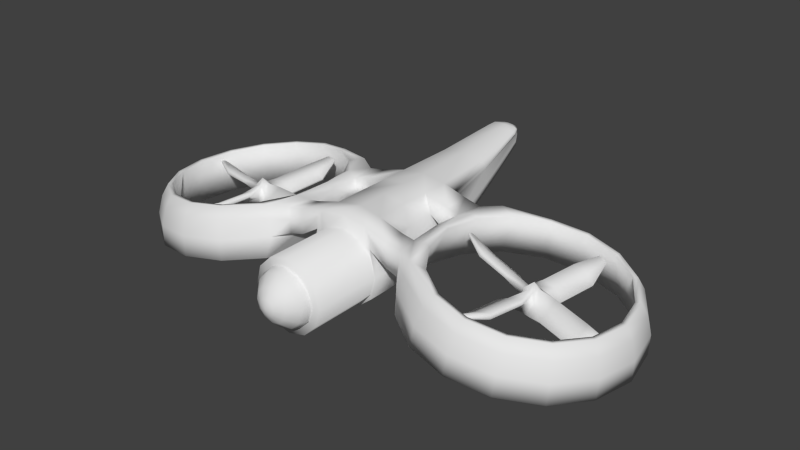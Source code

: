 # Source: Model.blend  (saved by Blender 2.79.0; exported with 4.5.12 LTS)
import bpy
from mathutils import Matrix  # noqa: F401  (used for matrix-valued properties, if any)

bpy.ops.wm.read_factory_settings(use_empty=True)
scene = bpy.context.scene
scene.name = 'Scene'

# ---- collections
col_collection_1 = bpy.data.collections.new('Collection 1'); scene.collection.children.link(col_collection_1)

# ---- materials (node trees are filled in below, after node groups)
mat_rotor = bpy.data.materials.new('Rotor')
mat_rotor.alpha_threshold = 0.0
mat_rotor.use_transparent_shadow = False
mat_rotor.roughness = 0.5
mat_metal = bpy.data.materials.new('Metal')
mat_metal.alpha_threshold = 0.0
mat_metal.use_transparent_shadow = False
mat_metal.roughness = 0.5
mat_glass = bpy.data.materials.new('Glass')
mat_glass.alpha_threshold = 0.0
mat_glass.use_transparent_shadow = False
mat_glass.roughness = 0.5

# ---- material node trees

# ---- world
world_world = bpy.data.worlds.new('World'); scene.world = world_world
world_world.color = (0.05088, 0.05088, 0.05088)
world_world.use_sun_shadow = False
world_world.sun_shadow_jitter_overblur = 0.0
world_world.cycles.sampling_method = 'NONE'
world_world.cycles.sample_map_resolution = 256

# ---- meshes
me_cube_002 = bpy.data.meshes.new('Cube.002')
me_cube_002.from_pydata([(-0.02585, 0.1753, 0.1495), (0.1102, 0.2492, -0.1588), (0.246, 0.1757, -0.4671), (0.0893, 0.1229, 0.2002), (0.273, 0.1752, -0.087), (0.3612, 0.1233, -0.4164), (0.283, 0.1453, 0.1347), (0.3555, -0.01103, -0.1641), (0.2805, -0.1673, -0.4623), (0.231, 0.03385, 0.1933), (0.2819, -0.1687, -0.08125), (0.2284, -0.2788, -0.4037), (0.102, -0.002111, -0.6064), (0.219, -0.1811, 0.1596), (0.0989, -0.2544, -0.1554), (-0.02102, -0.1802, -0.4701), (0.1057, -0.003136, 0.3467), (0.1014, -0.1289, 0.2045), (-0.06741, -0.1806, -0.09186), (-0.1386, -0.128, -0.4252), (-0.07325, -0.1291, 0.1526), (-0.1481, 0.003376, -0.157), (-0.07539, 0.1357, -0.4671), (-0.0208, -0.0134, 0.2019), (-0.0739, 0.167, -0.08726), (-0.02294, 0.2515, -0.4178), (0.7705, 0.07637, 0.05921), (0.8433, -0.2197, -0.102), (0.7687, -0.5157, -0.2626), (0.7187, 0.01629, 0.17), (0.7701, -0.3047, 0.05472), (0.7169, -0.5758, -0.1518), (1.736, -0.1168, 0.02135), (1.817, -0.4151, -0.1388), (1.734, -0.7088, -0.3005), (1.684, -0.1768, 0.1322), (1.743, -0.5, 0.01788), (1.682, -0.7688, -0.1897), (2.26, -0.3978, 0.1496), (2.294, -0.5389, 0.07283), (2.259, -0.6799, -0.003686), (2.235, -0.4264, 0.2024), (2.26, -0.5793, 0.1475), (2.234, -0.7085, 0.0491), (-0.6645, -0.03205, 0.07807), (-0.7386, 0.2587, -0.0921), (-0.6652, 0.5493, -0.2628), (-0.6118, 0.03159, 0.1865), (-0.6642, 0.3487, 0.0612), (-0.6126, 0.6129, -0.1544), (-1.546, 0.1538, 0.1414), (-1.62, 0.4445, -0.02875), (-1.547, 0.7351, -0.1995), (-1.493, 0.2175, 0.2498), (-1.546, 0.5346, 0.1245), (-1.494, 0.7988, -0.09109), (-2.16, 0.4932, 0.3087), (-2.188, 0.6024, 0.2448), (-2.161, 0.7115, 0.1807), (-2.141, 0.5171, 0.3494), (-2.16, 0.6362, 0.3024), (-2.141, 0.7354, 0.2214), (0.2083, -0.5827, 0.02028), (-0.09099, -0.656, -0.1346), (-0.3902, -0.5818, -0.2894), (0.1505, -0.5306, 0.1322), (-0.1727, -0.5823, 0.02358), (-0.448, -0.5297, -0.1775), (0.01793, -1.506, -0.006213), (-0.2814, -1.58, -0.1611), (-0.5806, -1.506, -0.3159), (-0.03988, -1.454, 0.1057), (-0.3632, -1.506, -0.002913), (-0.6384, -1.453, -0.204), (-0.3341, -2.12, 0.1425), (-0.4573, -2.15, 0.07873), (-0.5804, -2.12, 0.01506), (-0.3579, -2.099, 0.1885), (-0.4909, -2.12, 0.1438), (-0.6042, -2.098, 0.06109), (-0.00612, 0.572, 0.02697), (0.2937, 0.6456, -0.1269), (0.5934, 0.5718, -0.2809), (0.05135, 0.5197, 0.1389), (0.375, 0.5716, 0.03144), (0.6508, 0.5195, -0.1689), (0.1855, 1.585, 0.1063), (0.4853, 1.659, -0.04758), (0.785, 1.585, -0.2016), (0.243, 1.533, 0.2182), (0.5666, 1.585, 0.1107), (0.8424, 1.533, -0.08965), (0.512, 2.194, 0.2756), (0.6224, 2.221, 0.219), (0.7327, 2.194, 0.1623), (0.5332, 2.175, 0.3168), (0.6523, 2.194, 0.2773), (0.7539, 2.175, 0.2035)], [], [(2, 1, 81, 82), (0, 16, 3), (12, 2, 5), (4, 5, 85, 84), (5, 4, 7, 8), (3, 16, 6), (12, 5, 8), (4, 3, 6, 7), (9, 10, 30, 29), (6, 16, 9), (12, 8, 11), (7, 6, 26, 27), (11, 10, 14, 15), (9, 16, 13), (12, 11, 15), (10, 9, 13, 14), (13, 17, 65, 62), (14, 13, 62, 63), (13, 16, 17), (12, 15, 19), (12, 19, 22), (18, 17, 20, 21), (19, 18, 21, 22), (17, 16, 20), (12, 22, 25), (20, 23, 47, 44), (21, 20, 44, 45), (20, 16, 23), (12, 25, 2), (24, 23, 0, 1), (25, 24, 1, 2), (23, 16, 0), (31, 28, 34, 37), (26, 29, 35, 32), (8, 7, 27, 28), (6, 9, 29, 26), (11, 8, 28, 31), (10, 11, 31, 30), (34, 33, 39, 40), (36, 37, 43, 42), (29, 30, 36, 35), (27, 26, 32, 33), (30, 31, 37, 36), (28, 27, 33, 34), (40, 39, 42, 43), (39, 38, 41, 42), (32, 35, 41, 38), (37, 34, 40, 43), (35, 36, 42, 41), (33, 32, 38, 39), (46, 45, 51, 52), (48, 49, 55, 54), (25, 22, 46, 49), (23, 24, 48, 47), (22, 21, 45, 46), (24, 25, 49, 48), (51, 50, 56, 57), (53, 54, 60, 59), (44, 47, 53, 50), (49, 46, 52, 55), (47, 48, 54, 53), (45, 44, 50, 51), (57, 56, 59, 60), (58, 57, 60, 61), (54, 55, 61, 60), (52, 51, 57, 58), (50, 53, 59, 56), (55, 52, 58, 61), (62, 65, 71, 68), (63, 62, 68, 69), (18, 19, 67, 66), (15, 14, 63, 64), (19, 15, 64, 67), (17, 18, 66, 65), (71, 72, 78, 77), (73, 70, 76, 79), (66, 67, 73, 72), (64, 63, 69, 70), (67, 64, 70, 73), (65, 66, 72, 71), (75, 74, 77, 78), (76, 75, 78, 79), (69, 68, 74, 75), (68, 71, 77, 74), (72, 73, 79, 78), (70, 69, 75, 76), (83, 84, 90, 89), (85, 82, 88, 91), (0, 3, 83, 80), (5, 2, 82, 85), (3, 4, 84, 83), (1, 0, 80, 81), (88, 87, 93, 94), (90, 91, 97, 96), (81, 80, 86, 87), (84, 85, 91, 90), (82, 81, 87, 88), (80, 83, 89, 86), (94, 93, 96, 97), (93, 92, 95, 96), (86, 89, 95, 92), (91, 88, 94, 97), (89, 90, 96, 95), (87, 86, 92, 93)])
me_cube_002.polygons.foreach_set('use_smooth', [True] * 104)
me_cube_002.materials.append(mat_rotor)
me_cube_002.use_remesh_preserve_volume = False
me_cube_002.use_remesh_preserve_attributes = False
me_cube_002.use_mirror_vertex_groups = False
me_cube_002.update()
me_cube_000 = bpy.data.meshes.new('Cube.000')
me_cube_000.from_pydata([(-0.1262, 0.1753, 0.1626), (0.009812, 0.2492, -0.1456), (0.1457, 0.1757, -0.454), (-0.01104, 0.1229, 0.2134), (0.1727, 0.1752, -0.07386), (0.2608, 0.1233, -0.4033), (0.1827, 0.1453, 0.1478), (0.2552, -0.01103, -0.151), (0.1801, -0.1673, -0.4492), (0.1307, 0.03385, 0.2064), (0.1816, -0.1687, -0.06811), (0.1281, -0.2788, -0.3906), (0.001649, -0.002111, -0.5932), (0.1186, -0.1811, 0.1727), (-0.001444, -0.2544, -0.1422), (-0.1214, -0.1802, -0.457), (0.005327, -0.003136, 0.3598), (0.001021, -0.1289, 0.2176), (-0.1678, -0.1806, -0.07873), (-0.239, -0.128, -0.4121), (-0.1736, -0.1291, 0.1657), (-0.2484, 0.003376, -0.1438), (-0.1757, 0.1357, -0.4539), (-0.1211, -0.0134, 0.215), (-0.1742, 0.167, -0.07412), (-0.1233, 0.2515, -0.4047), (0.6701, 0.07637, 0.07235), (0.743, -0.2197, -0.08886), (0.6683, -0.5157, -0.2495), (0.6184, 0.01629, 0.1832), (0.6698, -0.3047, 0.06786), (0.6166, -0.5758, -0.1387), (1.635, -0.1168, 0.03448), (1.716, -0.4151, -0.1257), (1.634, -0.7088, -0.2874), (1.584, -0.1768, 0.1453), (1.643, -0.5, 0.03102), (1.582, -0.7688, -0.1765), (2.159, -0.3978, 0.1628), (2.194, -0.5389, 0.08597), (2.159, -0.6799, 0.00945), (2.135, -0.4264, 0.2155), (2.159, -0.5793, 0.1606), (2.134, -0.7085, 0.06224), (-0.7648, -0.03205, 0.09121), (-0.839, 0.2587, -0.07896), (-0.7656, 0.5493, -0.2497), (-0.7122, 0.03159, 0.1996), (-0.7645, 0.3487, 0.07434), (-0.713, 0.6129, -0.1413), (-1.646, 0.1538, 0.1546), (-1.72, 0.4445, -0.01562), (-1.647, 0.7351, -0.1864), (-1.594, 0.2175, 0.263), (-1.646, 0.5346, 0.1377), (-1.594, 0.7988, -0.07796), (-2.261, 0.4932, 0.3219), (-2.289, 0.6024, 0.258), (-2.261, 0.7115, 0.1939), (-2.241, 0.5171, 0.3626), (-2.261, 0.6362, 0.3155), (-2.241, 0.7354, 0.2346), (0.108, -0.5827, 0.03341), (-0.1913, -0.656, -0.1215), (-0.4905, -0.5818, -0.2763), (0.05019, -0.5306, 0.1453), (-0.2731, -0.5823, 0.03671), (-0.5483, -0.5297, -0.1644), (-0.08241, -1.506, 0.006923), (-0.3817, -1.58, -0.148), (-0.6809, -1.506, -0.3028), (-0.1402, -1.454, 0.1188), (-0.4635, -1.506, 0.01022), (-0.7387, -1.453, -0.1909), (-0.4345, -2.12, 0.1556), (-0.5577, -2.15, 0.09187), (-0.6808, -2.12, 0.02819), (-0.4583, -2.099, 0.2016), (-0.5913, -2.12, 0.157), (-0.7045, -2.098, 0.07422), (-0.1065, 0.572, 0.04011), (0.1933, 0.6456, -0.1137), (0.493, 0.5718, -0.2677), (-0.049, 0.5197, 0.1521), (0.2746, 0.5716, 0.04457), (0.5505, 0.5195, -0.1558), (0.08515, 1.585, 0.1194), (0.385, 1.659, -0.03445), (0.6846, 1.585, -0.1885), (0.1426, 1.533, 0.2313), (0.4662, 1.585, 0.1239), (0.7421, 1.533, -0.07651), (0.4117, 2.194, 0.2887), (0.5221, 2.221, 0.2321), (0.6324, 2.194, 0.1754), (0.4328, 2.175, 0.33), (0.552, 2.194, 0.2904), (0.6535, 2.175, 0.2166)], [], [(2, 1, 81, 82), (0, 16, 3), (12, 2, 5), (4, 5, 85, 84), (5, 4, 7, 8), (3, 16, 6), (12, 5, 8), (4, 3, 6, 7), (9, 10, 30, 29), (6, 16, 9), (12, 8, 11), (7, 6, 26, 27), (11, 10, 14, 15), (9, 16, 13), (12, 11, 15), (10, 9, 13, 14), (13, 17, 65, 62), (14, 13, 62, 63), (13, 16, 17), (12, 15, 19), (12, 19, 22), (18, 17, 20, 21), (19, 18, 21, 22), (17, 16, 20), (12, 22, 25), (20, 23, 47, 44), (21, 20, 44, 45), (20, 16, 23), (12, 25, 2), (24, 23, 0, 1), (25, 24, 1, 2), (23, 16, 0), (31, 28, 34, 37), (26, 29, 35, 32), (8, 7, 27, 28), (6, 9, 29, 26), (11, 8, 28, 31), (10, 11, 31, 30), (34, 33, 39, 40), (36, 37, 43, 42), (29, 30, 36, 35), (27, 26, 32, 33), (30, 31, 37, 36), (28, 27, 33, 34), (40, 39, 42, 43), (39, 38, 41, 42), (32, 35, 41, 38), (37, 34, 40, 43), (35, 36, 42, 41), (33, 32, 38, 39), (46, 45, 51, 52), (48, 49, 55, 54), (25, 22, 46, 49), (23, 24, 48, 47), (22, 21, 45, 46), (24, 25, 49, 48), (51, 50, 56, 57), (53, 54, 60, 59), (44, 47, 53, 50), (49, 46, 52, 55), (47, 48, 54, 53), (45, 44, 50, 51), (57, 56, 59, 60), (58, 57, 60, 61), (54, 55, 61, 60), (52, 51, 57, 58), (50, 53, 59, 56), (55, 52, 58, 61), (62, 65, 71, 68), (63, 62, 68, 69), (18, 19, 67, 66), (15, 14, 63, 64), (19, 15, 64, 67), (17, 18, 66, 65), (71, 72, 78, 77), (73, 70, 76, 79), (66, 67, 73, 72), (64, 63, 69, 70), (67, 64, 70, 73), (65, 66, 72, 71), (75, 74, 77, 78), (76, 75, 78, 79), (69, 68, 74, 75), (68, 71, 77, 74), (72, 73, 79, 78), (70, 69, 75, 76), (83, 84, 90, 89), (85, 82, 88, 91), (0, 3, 83, 80), (5, 2, 82, 85), (3, 4, 84, 83), (1, 0, 80, 81), (88, 87, 93, 94), (90, 91, 97, 96), (81, 80, 86, 87), (84, 85, 91, 90), (82, 81, 87, 88), (80, 83, 89, 86), (94, 93, 96, 97), (93, 92, 95, 96), (86, 89, 95, 92), (91, 88, 94, 97), (89, 90, 96, 95), (87, 86, 92, 93)])
me_cube_000.polygons.foreach_set('use_smooth', [True] * 104)
me_cube_000.materials.append(mat_rotor)
me_cube_000.use_remesh_preserve_volume = False
me_cube_000.use_remesh_preserve_attributes = False
me_cube_000.use_mirror_vertex_groups = False
me_cube_000.update()
me_cube_001 = bpy.data.meshes.new('Cube.001')
me_cube_001.from_pydata([(0.0, -2.384e-07, -0.3674), (0.0, -1.192e-07, -2.367), (0.5, -1.192e-07, -2.233), (0.866, -1.192e-07, -1.867), (1.0, -1.391e-07, -1.367), (0.866, -1.49e-07, -0.8674), (0.5, -1.788e-07, -0.5014), (0.0, -1.932, -0.3674), (0.0, -1.932, -2.367), (0.5, -1.932, -2.233), (0.866, -1.932, -1.867), (1.0, -1.932, -1.367), (0.866, -1.932, -0.8674), (0.5, -1.932, -0.5014), (0.0, -2.642e-07, 0.01046), (0.0, -1.112e-07, -2.485), (0.5067, -1.112e-07, -2.313), (0.8777, -1.112e-07, -2.009), (1.013, -1.367e-07, -1.367), (0.8544, -1.192e-07, -0.6528), (0.6715, -2.384e-07, -0.08188), (0.0, 4.74, 0.04663), (0.0, 4.9, -1.119), (0.477, 4.904, -1.032), (0.6951, 4.902, -0.9541), (0.7783, 4.859, -0.6221), (0.7024, 4.811, -0.2893), (0.6013, 4.773, -0.04544), (0.0, 6.473, 0.2265), (0.0, 6.66, -0.3269), (0.3182, 6.658, -0.2819), (0.4193, 6.658, -0.2696), (0.4582, 6.604, -0.1039), (0.4231, 6.546, 0.06166), (0.4115, 6.505, 0.1829), (0.0, 6.856, 0.2456), (0.0, 6.932, 0.02076), (0.2162, 6.937, 0.03627), (0.251, 6.924, 0.07748), (0.2641, 6.906, 0.1337), (0.2522, 6.886, 0.1899), (0.1318, 6.868, 0.2308), (0.0, 6.937, 0.1487), (0.0, 3.109, -2.105), (0.8489, 3.109, -0.5634), (1.007, 3.109, -1.175), (0.5037, 3.109, -1.958), (0.667, 3.109, -0.08803), (0.0, 3.109, 0.00283), (0.8725, 3.109, -1.722), (0.0, -1.932, -0.5742), (0.0, -1.932, -2.161), (0.3966, -1.932, -2.054), (0.6869, -1.932, -1.764), (0.7932, -1.932, -1.367), (0.6869, -1.932, -0.9708), (0.3966, -1.932, -0.6805), (0.0, -1.995, -0.5742), (0.0, -1.995, -2.161), (0.3966, -1.995, -2.054), (0.6869, -1.995, -1.764), (0.7932, -1.995, -1.367), (0.6869, -1.995, -0.9708), (0.3966, -1.995, -0.6805), (0.0, -2.199, -0.6498), (0.0, -2.199, -2.085), (0.3588, -2.199, -1.989), (0.6215, -2.199, -1.726), (0.7176, -2.199, -1.367), (0.6215, -2.199, -1.009), (0.3588, -2.199, -0.746), (0.0, -2.456, -0.9071), (0.0, -2.456, -1.828), (0.2302, -2.456, -1.766), (0.3987, -2.456, -1.598), (0.4604, -2.456, -1.367), (0.3987, -2.456, -1.137), (0.2302, -2.456, -0.9687), (0.0, -2.593, -1.148), (0.0, -2.593, -1.587), (0.1098, -2.593, -1.558), (0.1902, -2.593, -1.477), (0.2196, -2.593, -1.367), (0.1902, -2.593, -1.258), (0.1098, -2.593, -1.177), (0.0, -2.649, -1.367), (1.332, 0.002978, -0.2794), (1.378, 0.003582, -0.9808), (1.373, 3.113, -0.9768), (1.329, 3.112, -0.2793), (2.29, -0.294, -0.3148), (2.034, -0.4313, -1.098), (2.034, 3.519, -1.093), (2.29, 3.38, -0.3121), (4.214, 4.325, -1.95), (3.151, 4.113, -1.797), (2.25, 3.505, -1.667), (1.647, 2.596, -1.58), (1.434, 1.522, -1.481), (1.645, 0.4482, -1.582), (2.245, -0.4626, -1.67), (3.146, -1.072, -1.801), (4.208, -1.286, -1.956), (5.271, -1.074, -2.109), (6.172, -0.4663, -2.239), (6.775, 0.4434, -2.325), (6.988, 1.517, -2.355), (6.778, 2.591, -2.323), (6.177, 3.502, -2.235), (5.276, 4.111, -2.104), (4.398, 3.93, -0.6756), (3.485, 3.747, -0.5435), (2.71, 3.225, -0.4318), (2.192, 2.443, -0.3576), (2.009, 1.52, -0.3091), (2.19, 0.5973, -0.3593), (2.706, -0.1856, -0.435), (3.48, -0.7091, -0.5476), (4.393, -0.8935, -0.68), (5.307, -0.7108, -0.8121), (6.082, -0.1888, -0.9238), (6.6, 0.5931, -0.998), (6.782, 1.516, -1.023), (6.602, 2.439, -0.9963), (6.085, 3.222, -0.9206), (5.311, 3.745, -0.808), (4.211, 4.506, -1.97), (3.08, 4.279, -1.806), (2.121, 3.633, -1.668), (1.479, 2.665, -1.576), (1.253, 1.522, -1.475), (1.477, 0.3794, -1.578), (2.116, -0.59, -1.672), (3.074, -1.238, -1.811), (4.205, -1.467, -1.975), (5.336, -1.24, -2.139), (6.296, -0.594, -2.277), (6.937, 0.3742, -2.369), (7.164, 1.517, -2.401), (6.94, 2.66, -2.367), (6.3, 3.629, -2.273), (5.342, 4.277, -2.134), (4.401, 4.064, -0.6557), (3.437, 3.871, -0.5162), (2.017, 2.496, -0.2732), (1.921, 1.519, -0.2397), (2.017, 0.5201, -0.2746), (3.432, -0.8331, -0.5206), (4.396, -1.028, -0.6604), (5.36, -0.8349, -0.7999), (6.178, -0.2838, -0.9177), (6.725, 0.5417, -0.9961), (6.918, 1.516, -1.023), (6.727, 2.49, -0.9942), (6.182, 3.317, -0.9144), (5.365, 3.869, -0.7955), (6.286, -0.4374, -1.243), (6.88, 0.4585, -1.328), (7.09, 1.516, -1.357), (6.883, 2.574, -1.326), (2.16, -0.3704, -0.6649), (6.291, 3.471, -1.24), (3.305, -1.034, -0.8122), (5.404, 4.071, -1.111), (4.352, -1.245, -0.964), (4.358, 4.282, -0.9588), (3.311, 4.072, -0.8075), (5.399, -1.036, -1.115), (2.16, 3.457, -0.6609), (6.971, 0.3925, -1.817), (1.57, 1.504, -0.9798), (7.194, 1.516, -1.848), (1.719, 0.4463, -1.051), (6.974, 2.64, -1.815), (6.345, 3.594, -1.722), (3.172, -1.193, -1.268), (5.403, 4.231, -1.585), (4.284, -1.418, -1.429), (3.178, 4.233, -1.263), (5.397, -1.196, -1.59), (6.34, -0.5598, -1.726), (1.7, 2.564, -1.047), (4.29, 4.456, -1.424), (0.683, -1.639e-07, -0.6844), (0.683, -1.932, -0.6844), (0.8765, -1.788e-07, -0.3673), (0.7375, 4.795, -0.1679), (0.4747, 6.528, 0.1224), (0.2216, 6.878, 0.2104), (0.8707, 3.109, -0.372), (0.5418, -1.932, -0.8257), (0.5418, -1.995, -0.8257), (0.4901, -2.199, -0.8773), (0.3144, -2.456, -1.053), (0.15, -2.593, -1.217), (1.355, 0.00328, -0.6301), (1.351, 3.112, -0.6281), (1.012, 0.6651, -1.367), (0.0, 0.6651, 0.008826), (0.0, 0.6651, -2.483), (0.8532, 0.6651, -0.6535), (0.5061, 0.6651, -2.311), (0.6705, 0.6045, -0.0832), (0.8766, 0.6651, -2.008), (1.377, 0.6687, -0.9799), (1.331, 0.6075, -0.2793), (0.0, 2.326, -2.312), (0.8503, 2.326, -0.6137), (0.5045, 2.326, -2.152), (0.6681, 2.326, -0.08649), (0.8738, 2.326, -1.879), (1.374, 2.33, -0.9778), (1.329, 2.329, -0.2793), (1.009, 2.326, -1.281), (0.0, 2.326, 0.004751), (1.011, 1.514, -1.315), (0.0, 1.514, 0.006482), (0.0, 1.514, -2.379), (0.8517, 1.514, -0.629), (0.5053, 1.514, -2.214), (0.6693, 1.514, -0.08159), (0.8751, 1.514, -1.929), (0.3683, 6.785, 0.0244), (0.341, 6.823, -0.09185), (0.0, 6.822, -0.133), (0.3437, 6.745, 0.1406), (0.2701, 6.823, -0.1013), (0.3509, 6.716, 0.2256), (0.0, 6.691, 0.2561), (0.3952, 6.732, 0.1832), (1.804, 3.088, -0.3696), (1.722, 3.145, -1.043), (1.724, -0.04699, -1.047), (1.806, 0.008973, -0.3707), (1.693, 2.329, -0.3536), (1.765, -0.02221, -0.6917), (1.762, 3.12, -0.689), (1.595, 0.6492, -1.027), (1.654, 1.518, -0.3348), (1.533, 1.512, -0.9783), (1.586, 2.357, -1.024), (1.694, 0.6185, -0.3543)], [], [(3, 10, 9, 2), (0, 7, 13, 6), (4, 11, 10, 3), (5, 12, 11, 4), (2, 9, 8, 1), (183, 184, 12, 5), (2, 16, 17, 3), (6, 20, 14, 0), (3, 17, 18, 4), (4, 18, 19, 5), (1, 15, 16, 2), (183, 185, 20, 6), (45, 25, 26, 44), (43, 22, 23, 46), (189, 186, 27, 47), (46, 23, 24, 49), (47, 27, 21, 48), (49, 24, 25, 45), (25, 32, 33, 26), (22, 29, 30, 23), (186, 187, 34, 27), (23, 30, 31, 24), (27, 34, 28, 21), (24, 31, 32, 25), (223, 38, 39, 222), (222, 39, 40, 225), (224, 36, 37, 226), (229, 188, 41, 227), (226, 37, 38, 223), (227, 41, 35, 228), (38, 42, 39), (39, 42, 40), (36, 42, 37), (188, 42, 41), (37, 42, 38), (41, 42, 35), (210, 49, 45, 213), (209, 47, 48, 214), (208, 46, 49, 210), (202, 20, 86, 205), (206, 43, 46, 208), (213, 45, 44, 207), (12, 55, 54, 11), (9, 52, 51, 8), (184, 190, 55, 12), (10, 53, 52, 9), (7, 50, 56, 13), (11, 54, 53, 10), (50, 57, 63, 56), (54, 61, 60, 53), (55, 62, 61, 54), (52, 59, 58, 51), (190, 191, 62, 55), (53, 60, 59, 52), (60, 67, 66, 59), (57, 64, 70, 63), (61, 68, 67, 60), (62, 69, 68, 61), (59, 66, 65, 58), (191, 192, 69, 62), (67, 74, 73, 66), (64, 71, 77, 70), (68, 75, 74, 67), (69, 76, 75, 68), (66, 73, 72, 65), (192, 193, 76, 69), (193, 194, 83, 76), (74, 81, 80, 73), (71, 78, 84, 77), (75, 82, 81, 74), (76, 83, 82, 75), (73, 80, 79, 72), (194, 85, 83), (81, 85, 80), (78, 85, 84), (82, 85, 81), (83, 85, 82), (80, 85, 79), (236, 230, 93, 168), (207, 44, 88, 211), (185, 19, 87, 195), (189, 47, 89, 196), (240, 231, 92, 181), (241, 233, 90, 146), (235, 232, 91, 160), (105, 104, 120, 121), (98, 97, 113, 114), (106, 105, 121, 122), (99, 98, 114, 115), (107, 106, 122, 123), (100, 99, 115, 116), (108, 107, 123, 124), (101, 100, 116, 117), (109, 108, 124, 125), (102, 101, 117, 118), (95, 94, 110, 111), (94, 109, 125, 110), (103, 102, 118, 119), (96, 95, 111, 112), (104, 103, 119, 120), (97, 96, 112, 113), (157, 151, 150, 156), (158, 152, 151, 157), (159, 153, 152, 158), (161, 154, 153, 159), (162, 147, 90, 160), (163, 155, 154, 161), (164, 148, 147, 162), (166, 143, 142, 165), (165, 142, 155, 163), (167, 149, 148, 164), (168, 93, 143, 166), (156, 150, 149, 167), (119, 149, 150, 120), (107, 139, 138, 106), (120, 150, 151, 121), (108, 140, 139, 107), (95, 127, 126, 94), (121, 151, 152, 122), (109, 141, 140, 108), (96, 128, 127, 95), (122, 152, 153, 123), (94, 126, 141, 109), (97, 129, 128, 96), (123, 153, 154, 124), (110, 142, 143, 111), (98, 130, 129, 97), (124, 154, 155, 125), (111, 143, 93, 112), (99, 131, 130, 98), (125, 155, 142, 110), (112, 93, 144, 113), (100, 132, 131, 99), (113, 144, 145, 114), (101, 133, 132, 100), (114, 145, 146, 115), (102, 134, 133, 101), (115, 146, 90, 116), (103, 135, 134, 102), (116, 90, 147, 117), (104, 136, 135, 103), (117, 147, 148, 118), (105, 137, 136, 104), (118, 148, 149, 119), (106, 138, 137, 105), (180, 156, 167, 179), (92, 168, 166, 178), (179, 167, 164, 177), (182, 165, 163, 176), (178, 166, 165, 182), (177, 164, 162, 175), (176, 163, 161, 174), (175, 162, 160, 91), (174, 161, 159, 173), (173, 159, 158, 171), (171, 158, 157, 169), (169, 157, 156, 180), (137, 169, 180, 136), (130, 170, 181, 129), (138, 171, 169, 137), (131, 172, 170, 130), (139, 173, 171, 138), (132, 91, 172, 131), (140, 174, 173, 139), (133, 175, 91, 132), (141, 176, 174, 140), (134, 177, 175, 133), (127, 178, 182, 126), (126, 182, 176, 141), (135, 179, 177, 134), (128, 92, 178, 127), (136, 180, 179, 135), (129, 181, 92, 128), (233, 235, 160, 90), (44, 189, 196, 88), (20, 185, 195, 86), (231, 236, 168, 92), (84, 85, 194), (77, 84, 194, 193), (70, 77, 193, 192), (63, 70, 192, 191), (56, 63, 191, 190), (13, 56, 190, 184), (40, 42, 188), (225, 40, 188, 229), (26, 33, 187, 186), (44, 26, 186, 189), (5, 19, 185, 183), (6, 13, 184, 183), (238, 241, 146, 145), (232, 237, 172, 91), (19, 200, 204, 87), (18, 197, 200, 19), (15, 199, 201, 16), (202, 200, 218, 220), (16, 201, 203, 17), (20, 202, 198, 14), (17, 203, 197, 18), (47, 209, 212, 89), (230, 234, 144, 93), (239, 240, 181, 170), (240, 239, 238, 234), (215, 213, 207, 218), (217, 206, 208, 219), (219, 208, 210, 221), (220, 209, 214, 216), (221, 210, 213, 215), (203, 221, 215, 197), (202, 220, 216, 198), (201, 219, 221, 203), (199, 217, 219, 201), (197, 215, 218, 200), (240, 234, 212, 211), (237, 239, 170, 172), (204, 200, 202, 205), (234, 238, 145, 144), (33, 225, 229, 187), (34, 227, 228, 28), (30, 226, 223, 31), (187, 229, 227, 34), (29, 224, 226, 30), (32, 222, 225, 33), (31, 223, 222, 32), (205, 241, 237, 204), (212, 209, 207, 211), (207, 209, 220, 218), (89, 212, 234, 230), (87, 204, 237, 232), (237, 241, 238, 239), (88, 196, 236, 231), (86, 195, 235, 233), (195, 87, 232, 235), (205, 86, 233, 241), (211, 88, 231, 240), (196, 89, 230, 236)])
me_cube_001.polygons.foreach_set('use_smooth', [True] * 235)
me_cube_001.polygons.foreach_set('material_index', [0, 0, 0, 0, 0, 0, 0, 0, 0, 0, 0, 0, 0, 0, 0, 0, 0, 0, 0, 0, 0, 0, 0, 0, 0, 0, 0, 0, 0, 0, 0, 0, 0, 0, 0, 0, 0, 0, 0, 0, 0, 0, 0, 0, 0, 0, 0, 0, 1, 1, 1, 1, 1, 1, 1, 1, 1, 1, 1, 1, 1, 1, 1, 1, 1, 1, 1, 1, 1, 1, 1, 1, 1, 1, 1, 1, 1, 1, 0, 0, 0, 0, 0, 0, 0, 0, 0, 0, 0, 0, 0, 0, 0, 0, 0, 0, 0, 0, 0, 0, 0, 0, 0, 0, 0, 0, 0, 0, 0, 0, 0, 0, 0, 0, 0, 0, 0, 0, 0, 0, 0, 0, 0, 0, 0, 0, 0, 0, 0, 0, 0, 0, 0, 0, 0, 0, 0, 0, 0, 0, 0, 0, 0, 0, 0, 0, 0, 0, 0, 0, 0, 0, 0, 0, 0, 0, 0, 0, 0, 0, 0, 0, 0, 0, 0, 0, 0, 0, 0, 0, 0, 0, 0, 0, 0, 0, 0, 1, 1, 1, 1, 1, 0, 0, 0, 0, 0, 0, 0, 0, 0, 0, 0, 0, 0, 0, 0, 0, 0, 0, 0, 0, 0, 0, 0, 0, 0, 0, 0, 0, 0, 0, 0, 0, 0, 0, 0, 0, 0, 0, 0, 0, 0, 0, 0, 0, 0, 0, 0, 0, 0, 0, 0, 0, 0])
_uv = me_cube_001.uv_layers.new(name='UVMap')
_uv.uv.foreach_set('vector', [0.0, 0.0, 0.0, 0.0, 0.0, 0.0, 0.0, 0.0, 0.0, 0.0, 0.0, 0.0, 0.0, 0.0, 0.0, 0.0, 0.0, 0.0, 0.0, 0.0, 0.0, 0.0, 0.0, 0.0, 0.0, 0.0, 0.0, 0.0, 0.0, 0.0, 0.0, 0.0, 0.0, 0.0, 0.0, 0.0, 0.0, 0.0, 0.0, 0.0, 0.0, 0.0, 0.0, 0.0, 0.0, 0.0, 0.0, 0.0, 0.0, 0.0, 0.0, 0.0, 0.0, 0.0, 0.0, 0.0, 0.0, 0.0, 0.0, 0.0, 0.0, 0.0, 0.0, 0.0, 0.0, 0.0, 0.0, 0.0, 0.0, 0.0, 0.0, 0.0, 0.0, 0.0, 0.0, 0.0, 0.0, 0.0, 0.0, 0.0, 0.0, 0.0, 0.0, 0.0, 0.0, 0.0, 0.0, 0.0, 0.0, 0.0, 0.0, 0.0, 0.0, 0.0, 0.0, 0.0, 0.0, 0.0, 0.0, 0.0, 0.0, 0.0, 0.0, 0.0, 0.0, 0.0, 0.0, 0.0, 0.0, 0.0, 0.0, 0.0, 0.0, 0.0, 0.0, 0.0, 0.0, 0.0, 0.0, 0.0, 0.0, 0.0, 0.0, 0.0, 0.0, 0.0, 0.0, 0.0, 0.0, 0.0, 0.0, 0.0, 0.0, 0.0, 0.0, 0.0, 0.0, 0.0, 0.0, 0.0, 0.0, 0.0, 0.0, 0.0, 0.0, 0.0, 0.0, 0.0, 0.0, 0.0, 0.0, 0.0, 0.0, 0.0, 0.0, 0.0, 0.0, 0.0, 0.0, 0.0, 0.0, 0.0, 0.0, 0.0, 0.0, 0.0, 0.0, 0.0, 0.0, 0.0, 0.0, 0.0, 0.0, 0.0, 0.0, 0.0, 0.0, 0.0, 0.0, 0.0, 0.0, 0.0, 0.0, 0.0, 0.0, 0.0, 0.0, 0.0, 0.0, 0.0, 0.0, 0.0, 0.0, 0.0, 0.0, 0.0, 0.0, 0.0, 0.0, 0.0, 0.0, 0.0, 0.0, 0.0, 0.0, 0.0, 0.0, 0.0, 0.0, 0.0, 0.0, 0.0, 0.0, 0.0, 0.0, 0.0, 0.0, 0.0, 0.0, 0.0, 0.0, 0.0, 0.0, 0.0, 0.0, 0.0, 0.0, 0.0, 0.0, 0.0, 0.0, 0.0, 0.0, 0.0, 0.0, 0.0, 0.0, 0.0, 0.0, 0.0, 0.0, 0.0, 0.0, 0.0, 0.0, 0.0, 0.0, 0.0, 0.0, 0.0, 0.0, 0.0, 0.0, 0.0, 0.0, 0.0, 0.0, 0.0, 0.0, 0.0, 0.0, 0.0, 0.0, 0.0, 0.0, 0.0, 0.0, 0.0, 0.0, 0.0, 0.0, 0.0, 0.0, 0.0, 0.0, 0.0, 0.0, 0.0, 0.0, 0.0, 0.0, 0.0, 0.0, 0.0, 0.0, 0.0, 0.0, 0.0, 0.0, 0.0, 0.0, 0.0, 0.0, 0.0, 0.0, 0.0, 0.0, 0.0, 0.0, 0.0, 0.0, 0.0, 0.0, 0.0, 0.0, 0.0, 0.0, 0.0, 0.0, 0.0, 0.0, 0.0, 0.0, 0.0, 0.0, 0.0, 0.0, 0.0, 0.0, 0.0, 0.0, 0.0, 0.0, 0.0, 0.0, 0.0, 0.0, 0.0, 0.0, 0.0, 0.0, 0.0, 0.0, 0.0, 0.0, 0.0, 0.0, 0.0, 0.0, 0.0, 0.0, 0.0, 0.0, 0.0, 0.0, 0.0, 0.0, 0.0, 0.0, 0.0, 0.0, 0.0, 0.0, 0.0, 0.0, 0.0, 0.0, 0.0, 0.0, 0.0, 0.0, 0.0, 0.0, 0.0, 0.0, 0.0, 0.0, 0.0, 0.0, 0.0, 0.0, 0.0, 0.0, 0.0, 0.0, 0.0, 0.0, 0.0, 0.0, 0.0, 0.0, 0.0, 0.0, 0.0, 0.0, 0.0, 0.0, 0.0, 0.0, 0.0, 0.0, 0.0, 0.0, 0.0, 0.0, 0.0, 0.0, 0.0, 0.0, 0.0, 0.0, 0.0, 0.0, 0.0, 0.0, 0.0, 0.0, 0.0, 0.0, 0.0, 0.0, 0.0, 0.0, 0.0, 0.0, 0.0, 0.0, 0.0, 0.0, 0.0, 0.0, 0.0, 0.0, 0.0, 0.0, 0.0, 0.0, 0.0, 0.0, 0.0, 0.0, 0.0, 0.0, 0.0, 0.0, 0.0, 0.0, 0.0, 0.0, 0.0, 0.0, 0.0, 0.0, 0.0, 0.0, 0.0, 0.0, 0.0, 0.0, 0.0, 0.0, 0.0, 0.0, 0.0, 0.0, 0.0, 0.0, 0.0, 0.0, 0.0, 0.0, 0.0, 0.0, 0.0, 0.0, 0.0, 0.0, 0.0, 0.0, 0.0, 0.0, 0.0, 0.0, 0.0, 0.0, 0.0, 0.0, 0.0, 0.0, 0.0, 0.0, 0.0, 0.0, 0.0, 0.0, 0.0, 0.0, 0.0, 0.0, 0.0, 0.0, 0.0, 0.0, 0.0, 0.0, 0.0, 0.0, 0.0, 0.0, 0.0, 0.0, 0.0, 0.0, 0.0, 0.0, 0.0, 0.0, 0.0, 0.0, 0.0, 0.0, 0.0, 0.0, 0.0, 0.0, 0.0, 0.0, 0.0, 0.0, 0.0, 0.0, 0.0, 0.0, 0.0, 0.0, 0.0, 0.0, 0.0, 0.0, 0.0, 0.0, 0.0, 0.0, 0.0, 0.0, 0.0, 0.0, 0.0, 0.0, 0.0, 0.0, 0.0, 0.0, 0.0, 0.0, 0.0, 0.0, 0.0, 0.0, 0.0, 0.0, 0.0, 0.0, 0.0, 0.0, 0.0, 0.0, 0.0, 0.0, 0.0, 0.0, 0.0, 0.0, 0.0, 0.0, 0.0, 0.0, 0.0, 0.0, 0.0, 0.0, 0.0, 0.0, 0.0, 0.0, 0.0, 0.0, 0.0, 0.0, 0.0, 0.0, 0.0, 0.0, 0.0, 0.0, 0.0, 0.0, 0.0, 0.0, 0.0, 0.0, 0.0, 0.0, 0.0, 0.0, 0.0, 0.0, 0.0, 0.0, 0.0, 0.9483, 0.09053, 0.9475, 0.1123, 0.9103, 0.1178, 0.9133, 0.09242, 0.0, 0.0, 0.0, 0.0, 0.0, 0.0, 0.0, 0.0, 0.0, 0.0, 0.0, 0.0, 0.0, 0.0, 0.0, 0.0, 0.0, 0.0, 0.0, 0.0, 0.0, 0.0, 0.0, 0.0, 0.9999, 0.04806, 0.9497, 0.06668, 0.9163, 0.06131, 0.9841, 0.04827, 0.1025, 0.09104, 0.1295, 0.08576, 0.152, 0.09364, 0.113, 0.1059, 0.129, 0.07336, 0.128, 0.06035, 0.1489, 0.05277, 0.1515, 0.07504, 0.4397, 0.1723, 0.3848, 0.171, 0.3865, 0.09518, 0.4433, 0.09546, 0.06374, 0.1883, 0.007888, 0.1945, 0.008217, 0.1256, 0.05932, 0.1177, 0.4959, 0.1753, 0.4397, 0.1723, 0.4433, 0.09546, 0.5017, 0.09688, 0.1182, 0.1875, 0.06374, 0.1883, 0.05932, 0.1177, 0.1135, 0.1172, 0.5536, 0.1799, 0.4959, 0.1753, 0.5017, 0.09688, 0.5615, 0.0996, 0.1719, 0.1816, 0.1182, 0.1875, 0.1135, 0.1172, 0.1663, 0.1104, 0.6128, 0.186, 0.5536, 0.1799, 0.5615, 0.0996, 0.6229, 0.1037, 0.2239, 0.1763, 0.1719, 0.1816, 0.1663, 0.1104, 0.2194, 0.1027, 0.6733, 0.1939, 0.6128, 0.186, 0.6229, 0.1037, 0.686, 0.1094, 0.2766, 0.1732, 0.2239, 0.1763, 0.2194, 0.1027, 0.2743, 0.09946, 0.7983, 0.217, 0.7352, 0.2039, 0.7512, 0.1166, 0.8196, 0.1261, 0.7352, 0.2039, 0.6733, 0.1939, 0.686, 0.1094, 0.7512, 0.1166, 0.3306, 0.1715, 0.2766, 0.1732, 0.2743, 0.09946, 0.3303, 0.09739, 0.8637, 0.2341, 0.7983, 0.217, 0.8196, 0.1261, 0.8887, 0.1417, 0.3848, 0.171, 0.3306, 0.1715, 0.3303, 0.09739, 0.3865, 0.09518, 0.9345, 0.252, 0.8637, 0.2341, 0.8887, 0.1417, 0.9515, 0.1637, 0.4435, 0.06635, 0.4433, 0.08767, 0.3864, 0.08796, 0.386, 0.06695, 0.5025, 0.06702, 0.5019, 0.08887, 0.4433, 0.08767, 0.4435, 0.06635, 0.563, 0.06898, 0.5619, 0.09139, 0.5019, 0.08887, 0.5025, 0.06702, 0.625, 0.0723, 0.6234, 0.09532, 0.5619, 0.09139, 0.563, 0.06898, 0.2173, 0.07524, 0.2187, 0.09572, 0.152, 0.09364, 0.1515, 0.07504, 0.6889, 0.077, 0.6867, 0.1007, 0.6234, 0.09532, 0.625, 0.0723, 0.2728, 0.07165, 0.2738, 0.09202, 0.2187, 0.09572, 0.2173, 0.07524, 0.8244, 0.09025, 0.8212, 0.1166, 0.7522, 0.1076, 0.7549, 0.08304, 0.7549, 0.08304, 0.7522, 0.1076, 0.6867, 0.1007, 0.6889, 0.077, 0.3291, 0.06871, 0.33, 0.08938, 0.2738, 0.09202, 0.2728, 0.07165, 0.9133, 0.09242, 0.9103, 0.1178, 0.8212, 0.1166, 0.8244, 0.09025, 0.386, 0.06695, 0.3864, 0.08796, 0.33, 0.08938, 0.3291, 0.06871, 0.3303, 0.09739, 0.33, 0.08938, 0.3864, 0.08796, 0.3865, 0.09518, 0.5656, 0.0002895, 0.5654, 0.01051, 0.5037, 0.01001, 0.5037, 5.019e-05, 0.3865, 0.09518, 0.3864, 0.08796, 0.4433, 0.08767, 0.4433, 0.09546, 0.6291, 0.001808, 0.6287, 0.01229, 0.5654, 0.01051, 0.5656, 0.0002895, 0.8295, 0.01176, 0.829, 0.023, 0.7605, 0.0193, 0.7611, 0.00827, 0.4433, 0.09546, 0.4433, 0.08767, 0.5019, 0.08887, 0.5017, 0.09688, 0.6943, 0.004577, 0.6937, 0.01533, 0.6287, 0.01229, 0.6291, 0.001808, 0.8992, 0.01369, 0.9001, 0.02509, 0.829, 0.023, 0.8295, 0.01176, 0.5017, 0.09688, 0.5019, 0.08887, 0.5619, 0.09139, 0.5615, 0.0996, 0.7611, 0.00827, 0.7605, 0.0193, 0.6937, 0.01533, 0.6943, 0.004577, 0.9698, 5.019e-05, 0.9743, 0.01109, 0.9001, 0.02509, 0.8992, 0.01369, 0.5615, 0.0996, 0.5619, 0.09139, 0.6234, 0.09532, 0.6229, 0.1037, 0.7512, 0.1166, 0.7522, 0.1076, 0.8212, 0.1166, 0.8196, 0.1261, 0.05643, 0.02294, 0.05605, 0.0317, 5.019e-05, 0.02431, 0.002893, 0.01586, 0.6229, 0.1037, 0.6234, 0.09532, 0.6867, 0.1007, 0.686, 0.1094, 0.8196, 0.1261, 0.8212, 0.1166, 0.9103, 0.1178, 0.8887, 0.1417, 0.1072, 0.02123, 0.1076, 0.02953, 0.05605, 0.0317, 0.05643, 0.02294, 0.686, 0.1094, 0.6867, 0.1007, 0.7522, 0.1076, 0.7512, 0.1166, 0.8887, 0.1417, 0.9103, 0.1178, 0.9598, 0.1528, 0.9515, 0.1637, 0.1583, 0.01775, 0.1589, 0.02637, 0.1076, 0.02953, 0.1072, 0.02123, 0.008217, 0.1256, 0.005747, 0.115, 0.05888, 0.1118, 0.05932, 0.1177, 0.2132, 0.01369, 0.2139, 0.02275, 0.1589, 0.02637, 0.1583, 0.01775, 0.05932, 0.1177, 0.05888, 0.1118, 0.113, 0.1059, 0.1135, 0.1172, 0.2693, 0.009185, 0.27, 0.01841, 0.2139, 0.02275, 0.2132, 0.01369, 0.1135, 0.1172, 0.113, 0.1059, 0.152, 0.09364, 0.1663, 0.1104, 0.3265, 0.005522, 0.327, 0.01491, 0.27, 0.01841, 0.2693, 0.009185, 0.1663, 0.1104, 0.152, 0.09364, 0.2187, 0.09572, 0.2194, 0.1027, 0.3845, 0.002888, 0.3848, 0.01242, 0.327, 0.01491, 0.3265, 0.005522, 0.2194, 0.1027, 0.2187, 0.09572, 0.2738, 0.09202, 0.2743, 0.09946, 0.4433, 0.0009824, 0.4436, 0.0107, 0.3848, 0.01242, 0.3845, 0.002888, 0.2743, 0.09946, 0.2738, 0.09202, 0.33, 0.08938, 0.3303, 0.09739, 0.5037, 5.019e-05, 0.5037, 0.01001, 0.4436, 0.0107, 0.4433, 0.0009824, 0.3853, 0.04099, 0.386, 0.06695, 0.3291, 0.06871, 0.3279, 0.04297, 0.9163, 0.06131, 0.9133, 0.09242, 0.8244, 0.09025, 0.8272, 0.05799, 0.3279, 0.04297, 0.3291, 0.06871, 0.2728, 0.07165, 0.2713, 0.04601, 0.7577, 0.05245, 0.7549, 0.08304, 0.6889, 0.077, 0.6912, 0.04745, 0.8272, 0.05799, 0.8244, 0.09025, 0.7549, 0.08304, 0.7577, 0.05245, 0.2713, 0.04601, 0.2728, 0.07165, 0.2173, 0.07524, 0.2155, 0.05018, 0.6912, 0.04745, 0.6889, 0.077, 0.625, 0.0723, 0.6268, 0.04358, 0.2155, 0.05018, 0.2173, 0.07524, 0.1515, 0.07504, 0.1489, 0.05277, 0.6268, 0.04358, 0.625, 0.0723, 0.563, 0.06898, 0.5641, 0.041, 0.5641, 0.041, 0.563, 0.06898, 0.5025, 0.06702, 0.503, 0.03974, 0.503, 0.03974, 0.5025, 0.06702, 0.4435, 0.06635, 0.4435, 0.03973, 0.4435, 0.03973, 0.4435, 0.06635, 0.386, 0.06695, 0.3853, 0.04099, 0.4436, 0.0107, 0.4435, 0.03973, 0.3853, 0.04099, 0.3848, 0.01242, 0.05605, 0.0317, 0.05674, 0.05895, 0.002262, 0.05489, 5.019e-05, 0.02431, 0.5037, 0.01001, 0.503, 0.03974, 0.4435, 0.03973, 0.4436, 0.0107, 0.1076, 0.02953, 0.1077, 0.05614, 0.05674, 0.05895, 0.05605, 0.0317, 0.5654, 0.01051, 0.5641, 0.041, 0.503, 0.03974, 0.5037, 0.01001, 0.1589, 0.02637, 0.1489, 0.05277, 0.1077, 0.05614, 0.1076, 0.02953, 0.6287, 0.01229, 0.6268, 0.04358, 0.5641, 0.041, 0.5654, 0.01051, 0.2139, 0.02275, 0.2155, 0.05018, 0.1489, 0.05277, 0.1589, 0.02637, 0.6937, 0.01533, 0.6912, 0.04745, 0.6268, 0.04358, 0.6287, 0.01229, 0.27, 0.01841, 0.2713, 0.04601, 0.2155, 0.05018, 0.2139, 0.02275, 0.829, 0.023, 0.8272, 0.05799, 0.7577, 0.05245, 0.7605, 0.0193, 0.7605, 0.0193, 0.7577, 0.05245, 0.6912, 0.04745, 0.6937, 0.01533, 0.327, 0.01491, 0.3279, 0.04297, 0.2713, 0.04601, 0.27, 0.01841, 0.9001, 0.02509, 0.9163, 0.06131, 0.8272, 0.05799, 0.829, 0.023, 0.3848, 0.01242, 0.3853, 0.04099, 0.3279, 0.04297, 0.327, 0.01491, 0.9743, 0.01109, 0.9841, 0.04827, 0.9163, 0.06131, 0.9001, 0.02509, 0.1295, 0.08576, 0.129, 0.07336, 0.1515, 0.07504, 0.152, 0.09364, 0.0, 0.0, 0.0, 0.0, 0.0, 0.0, 0.0, 0.0, 0.0, 0.0, 0.0, 0.0, 0.0, 0.0, 0.0, 0.0, 0.9497, 0.06668, 0.9483, 0.09053, 0.9133, 0.09242, 0.9163, 0.06131, 0.0, 0.0, 0.0, 0.0, 0.0, 0.0, 0.0, 0.0, 0.0, 0.0, 0.0, 0.0, 0.0, 0.0, 0.0, 0.0, 0.0, 0.0, 0.0, 0.0, 0.0, 0.0, 0.0, 0.0, 0.0, 0.0, 0.0, 0.0, 0.0, 0.0, 0.0, 0.0, 0.0, 0.0, 0.0, 0.0, 0.0, 0.0, 0.0, 0.0, 0.0, 0.0, 0.0, 0.0, 0.0, 0.0, 0.0, 0.0, 0.0, 0.0, 0.0, 0.0, 0.0, 0.0, 0.0, 0.0, 0.0, 0.0, 0.0, 0.0, 0.0, 0.0, 0.0, 0.0, 0.0, 0.0, 0.0, 0.0, 0.0, 0.0, 0.0, 0.0, 0.0, 0.0, 0.0, 0.0, 0.0, 0.0, 0.0, 0.0, 0.0, 0.0, 0.0, 0.0, 0.0, 0.0, 0.0, 0.0, 0.0, 0.0, 0.0, 0.0, 0.05783, 0.09612, 0.1025, 0.09104, 0.113, 0.1059, 0.05888, 0.1118, 0.128, 0.06035, 0.09806, 0.06051, 0.1077, 0.05614, 0.1489, 0.05277, 0.0, 0.0, 0.0, 0.0, 0.0, 0.0, 0.0, 0.0, 0.0, 0.0, 0.0, 0.0, 0.0, 0.0, 0.0, 0.0, 0.0, 0.0, 0.0, 0.0, 0.0, 0.0, 0.0, 0.0, 0.0, 0.0, 0.0, 0.0, 0.0, 0.0, 0.0, 0.0, 0.0, 0.0, 0.0, 0.0, 0.0, 0.0, 0.0, 0.0, 0.0, 0.0, 0.0, 0.0, 0.0, 0.0, 0.0, 0.0, 0.0, 0.0, 0.0, 0.0, 0.0, 0.0, 0.0, 0.0, 0.0, 0.0, 0.0, 0.0, 0.0, 0.0, 0.0, 0.0, 0.9475, 0.1123, 0.9841, 0.1477, 0.9598, 0.1528, 0.9103, 0.1178, 0.0563, 0.06081, 0.01263, 0.06003, 0.002262, 0.05489, 0.05674, 0.05895, 0.01263, 0.06003, 0.0563, 0.06081, 0.05783, 0.09612, 0.01483, 0.09732, 0.0, 0.0, 0.0, 0.0, 0.0, 0.0, 0.0, 0.0, 0.0, 0.0, 0.0, 0.0, 0.0, 0.0, 0.0, 0.0, 0.0, 0.0, 0.0, 0.0, 0.0, 0.0, 0.0, 0.0, 0.0, 0.0, 0.0, 0.0, 0.0, 0.0, 0.0, 0.0, 0.0, 0.0, 0.0, 0.0, 0.0, 0.0, 0.0, 0.0, 0.0, 0.0, 0.0, 0.0, 0.0, 0.0, 0.0, 0.0, 0.0, 0.0, 0.0, 0.0, 0.0, 0.0, 0.0, 0.0, 0.0, 0.0, 0.0, 0.0, 0.0, 0.0, 0.0, 0.0, 0.0, 0.0, 0.0, 0.0, 0.0, 0.0, 0.0, 0.0, 0.0, 0.0, 0.0, 0.0, 0.0, 0.0, 0.0, 0.0, 0.0, 0.0, 0.0, 0.0, 0.0, 0.0, 0.0, 0.0, 0.09806, 0.06051, 0.0563, 0.06081, 0.05674, 0.05895, 0.1077, 0.05614, 0.0, 0.0, 0.0, 0.0, 0.0, 0.0, 0.0, 0.0, 0.01483, 0.09732, 0.05783, 0.09612, 0.05888, 0.1118, 0.005747, 0.115, 0.0, 0.0, 0.0, 0.0, 0.0, 0.0, 0.0, 0.0, 0.0, 0.0, 0.0, 0.0, 0.0, 0.0, 0.0, 0.0, 0.0, 0.0, 0.0, 0.0, 0.0, 0.0, 0.0, 0.0, 0.0, 0.0, 0.0, 0.0, 0.0, 0.0, 0.0, 0.0, 0.0, 0.0, 0.0, 0.0, 0.0, 0.0, 0.0, 0.0, 0.0, 0.0, 0.0, 0.0, 0.0, 0.0, 0.0, 0.0, 0.0, 0.0, 0.0, 0.0, 0.0, 0.0, 0.0, 0.0, 0.0, 0.0, 0.0, 0.0, 0.0, 0.0, 0.0, 0.0, 0.0, 0.0, 0.0, 0.0, 0.0, 0.0, 0.0, 0.0, 0.0, 0.0, 0.0, 0.0, 0.0, 0.0, 0.0, 0.0, 0.0, 0.0, 0.0, 0.0, 0.0, 0.0, 0.0, 0.0, 0.0, 0.0, 0.0, 0.0, 0.0, 0.0, 0.0, 0.0, 0.09806, 0.06051, 0.1025, 0.09104, 0.05783, 0.09612, 0.0563, 0.06081, 0.0, 0.0, 0.0, 0.0, 0.0, 0.0, 0.0, 0.0, 0.0, 0.0, 0.0, 0.0, 0.0, 0.0, 0.0, 0.0, 0.0, 0.0, 0.0, 0.0, 0.0, 0.0, 0.0, 0.0, 0.0, 0.0, 0.0, 0.0, 0.0, 0.0, 0.0, 0.0, 0.0, 0.0, 0.0, 0.0, 0.0, 0.0, 0.0, 0.0, 0.0, 0.0, 0.0, 0.0, 0.0, 0.0, 0.0, 0.0])
me_cube_001.materials.append(mat_metal)
me_cube_001.materials.append(mat_glass)
me_cube_001.use_remesh_preserve_volume = False
me_cube_001.use_remesh_preserve_attributes = False
me_cube_001.use_mirror_vertex_groups = False
me_cube_001.update()

# ---- objects
ob_rotorright = bpy.data.objects.new('RotorRight', me_cube_002)
ob_rotorleft = bpy.data.objects.new('RotorLeft', me_cube_000)
ob_drone = bpy.data.objects.new('Drone', me_cube_001)

# ---- transforms, parenting, visibility, modifiers, constraints
ob_rotorright.location = (-4.443, 1.536, -1.213)
ob_rotorright.rotation_euler = (1.146e-09, -0.1302, 1.759e-08)
ob_rotorright.lineart.crease_threshold = 0.0
ob_rotorleft.location = (4.443, 1.536, -1.213)
ob_rotorleft.rotation_euler = (1.146e-09, 0.1302, 1.759e-08)
ob_rotorleft.lineart.crease_threshold = 0.0
ob_drone.location = (0.0, 0.0, 0.0)
ob_drone.lineart.crease_threshold = 0.0
_m = ob_drone.modifiers.new('Mirror', 'MIRROR')
_m.use_clip = True

# ---- collection membership
col_collection_1.objects.link(ob_rotorright)
col_collection_1.objects.link(ob_rotorleft)
col_collection_1.objects.link(ob_drone)

# ---- scene / render settings (as saved in the file)
scene.frame_start = 1; scene.frame_end = 250; scene.frame_set(99)
scene.render.engine = 'BLENDER_EEVEE_NEXT'
scene.render.resolution_percentage = 50
scene.render.dither_intensity = 0.0
scene.cycles.use_denoising = False
scene.cycles.samples = 10
scene.cycles.sampling_pattern = 'TABULATED_SOBOL'
scene.cycles.light_sampling_threshold = 0.0
scene.cycles.use_adaptive_sampling = False
scene.cycles.use_light_tree = False
scene.cycles.blur_glossy = 0.0
scene.cycles.pixel_filter_type = 'GAUSSIAN'
scene.cycles.sample_clamp_indirect = 0.0
scene.view_settings.view_transform = 'Standard'
bpy.context.view_layer.update()

# ---- added for rendering (the .blend has no active camera and no usable light): camera, sun
cam_auto = bpy.data.cameras.new('AutoCamera')
cam_auto.lens = 50.0
cam_auto.sensor_width = 36.0
cam_auto.clip_end = 1000.0
ob_auto_camera = bpy.data.objects.new('AutoCamera', cam_auto)
scene.collection.objects.link(ob_auto_camera)
ob_auto_camera.location = (16.1958, -17.2907, 11.8423)
ob_auto_camera.rotation_euler = (1.09748, -7.21219e-08, 0.694738)
scene.camera = ob_auto_camera
light_auto_sun = bpy.data.lights.new('AutoSun', 'SUN')
light_auto_sun.energy = 3.0
light_auto_sun.angle = 0.0523599
ob_auto_sun = bpy.data.objects.new('AutoSun', light_auto_sun)
scene.collection.objects.link(ob_auto_sun)
ob_auto_sun.rotation_euler = (0.872665, 0.174533, 0.523599)
bpy.context.view_layer.update()
